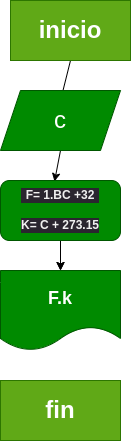

The diagram above was exported from draw.io. Its source (the exported page's mxGraphModel, read from the mxfile embedded in the PNG):
<mxGraphModel dx="662" dy="401" grid="1" gridSize="10" guides="1" tooltips="1" connect="1" arrows="1" fold="1" page="1" pageScale="1" pageWidth="827" pageHeight="1169" math="0" shadow="0">
  <root>
    <mxCell id="0" />
    <mxCell id="1" parent="0" />
    <mxCell id="6" style="edgeStyle=none;html=1;exitX=0.5;exitY=1;exitDx=0;exitDy=0;entryX=0.5;entryY=0.167;entryDx=0;entryDy=0;entryPerimeter=0;" edge="1" parent="1" source="2" target="3">
      <mxGeometry relative="1" as="geometry" />
    </mxCell>
    <mxCell id="2" value="&lt;h1&gt;inicio&lt;/h1&gt;" style="rounded=0;whiteSpace=wrap;html=1;fillColor=#60a917;fontColor=#ffffff;strokeColor=#2D7600;" vertex="1" parent="1">
      <mxGeometry x="90" y="50" width="120" height="60" as="geometry" />
    </mxCell>
    <mxCell id="7" style="edgeStyle=none;html=1;exitX=0.5;exitY=1;exitDx=0;exitDy=0;entryX=0.45;entryY=0.017;entryDx=0;entryDy=0;entryPerimeter=0;" edge="1" parent="1" source="3" target="4">
      <mxGeometry relative="1" as="geometry" />
    </mxCell>
    <mxCell id="3" value="&lt;h1&gt;&lt;span style=&quot;font-weight: 400;&quot;&gt;c&lt;/span&gt;&lt;/h1&gt;" style="shape=parallelogram;perimeter=parallelogramPerimeter;whiteSpace=wrap;html=1;fixedSize=1;fillColor=#008a00;fontColor=#ffffff;strokeColor=#005700;" vertex="1" parent="1">
      <mxGeometry x="80" y="140" width="120" height="60" as="geometry" />
    </mxCell>
    <mxCell id="8" value="" style="edgeStyle=none;html=1;" edge="1" parent="1" source="4" target="5">
      <mxGeometry relative="1" as="geometry" />
    </mxCell>
    <mxCell id="9" style="edgeStyle=none;html=1;exitX=0.5;exitY=1;exitDx=0;exitDy=0;entryX=0.5;entryY=0;entryDx=0;entryDy=0;" edge="1" parent="1" source="4" target="5">
      <mxGeometry relative="1" as="geometry" />
    </mxCell>
    <mxCell id="4" value="&lt;h4 style=&quot;border-color: rgb(0, 0, 0); color: rgb(240, 240, 240); font-family: Helvetica; font-size: 12px; font-style: normal; font-variant-ligatures: normal; font-variant-caps: normal; letter-spacing: normal; orphans: 2; text-align: center; text-indent: 0px; text-transform: none; widows: 2; word-spacing: 0px; -webkit-text-stroke-width: 0px; background-color: rgb(42, 37, 47); text-decoration-thickness: initial; text-decoration-style: initial; text-decoration-color: initial;&quot;&gt;F= 1.BC +32&lt;/h4&gt;&lt;h4 style=&quot;border-color: rgb(0, 0, 0); color: rgb(240, 240, 240); font-family: Helvetica; font-size: 12px; font-style: normal; font-variant-ligatures: normal; font-variant-caps: normal; letter-spacing: normal; orphans: 2; text-align: center; text-indent: 0px; text-transform: none; widows: 2; word-spacing: 0px; -webkit-text-stroke-width: 0px; background-color: rgb(42, 37, 47); text-decoration-thickness: initial; text-decoration-style: initial; text-decoration-color: initial;&quot;&gt;K= C + 273.15&lt;/h4&gt;" style="rounded=1;whiteSpace=wrap;html=1;fillColor=#008a00;fontColor=#ffffff;strokeColor=#005700;" vertex="1" parent="1">
      <mxGeometry x="80" y="230" width="120" height="60" as="geometry" />
    </mxCell>
    <mxCell id="5" value="&lt;h2&gt;F.k&lt;/h2&gt;" style="shape=document;whiteSpace=wrap;html=1;boundedLbl=1;fillColor=#008a00;fontColor=#ffffff;strokeColor=#005700;" vertex="1" parent="1">
      <mxGeometry x="80" y="320" width="120" height="80" as="geometry" />
    </mxCell>
    <mxCell id="10" value="&lt;h1&gt;fin&lt;/h1&gt;" style="rounded=0;whiteSpace=wrap;html=1;fillColor=#60a917;fontColor=#ffffff;strokeColor=#2D7600;" vertex="1" parent="1">
      <mxGeometry x="80" y="430" width="120" height="60" as="geometry" />
    </mxCell>
  </root>
</mxGraphModel>